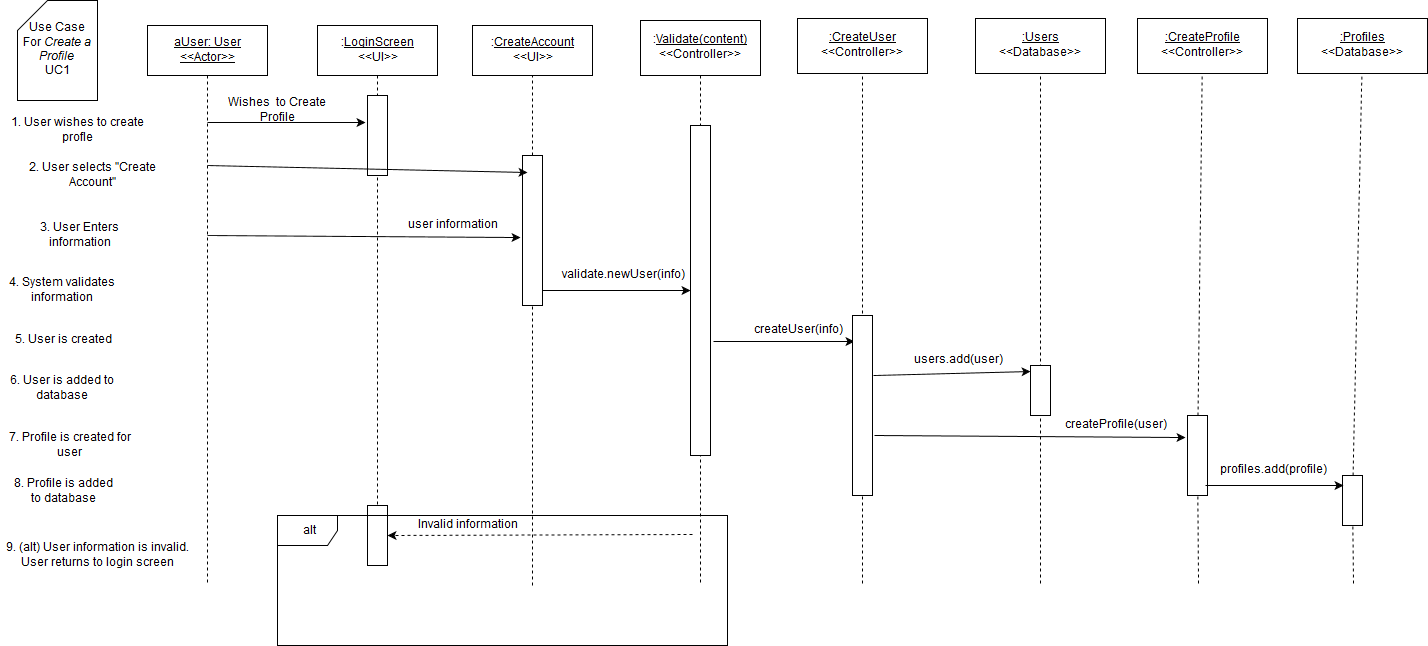

The diagram above was exported from draw.io. Its source (the exported page's mxGraphModel, read from the mxfile embedded in the PNG):
<mxGraphModel dx="1430" dy="750" grid="1" gridSize="10" guides="1" tooltips="1" connect="1" arrows="1" fold="1" page="1" pageScale="1" pageWidth="850" pageHeight="1100" background="#ffffff" math="0" shadow="0">
  <root>
    <mxCell id="0" />
    <mxCell id="1" parent="0" />
    <mxCell id="5" value="" style="endArrow=none;html=1;dashed=1;exitX=0.5;exitY=1;endFill=0;entryX=0.5;entryY=0;" parent="1" source="4" edge="1" target="59">
      <mxGeometry width="50" height="50" relative="1" as="geometry">
        <mxPoint x="150" y="590" as="sourcePoint" />
        <mxPoint x="380" y="530" as="targetPoint" />
      </mxGeometry>
    </mxCell>
    <mxCell id="59" value="" style="whiteSpace=wrap;html=1;" parent="1" vertex="1">
      <mxGeometry x="370" y="560" width="20" height="60" as="geometry" />
    </mxCell>
    <mxCell id="2" value="&lt;u&gt;aUser: User&lt;br&gt;&amp;lt;&amp;lt;Actor&amp;gt;&amp;gt;&lt;br&gt;&lt;/u&gt;" style="whiteSpace=wrap;html=1;" parent="1" vertex="1">
      <mxGeometry x="150" y="80" width="120" height="50" as="geometry" />
    </mxCell>
    <mxCell id="3" value="" style="endArrow=none;html=1;exitX=0.5;exitY=1;endFill=0;dashed=1;" parent="1" source="2" edge="1">
      <mxGeometry width="50" height="50" relative="1" as="geometry">
        <mxPoint x="150" y="190" as="sourcePoint" />
        <mxPoint x="210" y="640" as="targetPoint" />
      </mxGeometry>
    </mxCell>
    <mxCell id="4" value=":&lt;u&gt;LoginScreen&lt;/u&gt;&lt;br&gt;&amp;lt;&amp;lt;UI&amp;gt;&amp;gt;" style="whiteSpace=wrap;html=1;" parent="1" vertex="1">
      <mxGeometry x="320" y="80" width="120" height="50" as="geometry" />
    </mxCell>
    <mxCell id="6" value="" style="endArrow=classic;html=1;" parent="1" source="8" edge="1">
      <mxGeometry width="50" height="50" relative="1" as="geometry">
        <mxPoint x="210" y="180" as="sourcePoint" />
        <mxPoint x="380" y="180" as="targetPoint" />
      </mxGeometry>
    </mxCell>
    <mxCell id="7" value="Wishes&amp;nbsp; to Create Profile" style="text;html=1;strokeColor=none;fillColor=none;align=center;verticalAlign=middle;whiteSpace=wrap;" parent="1" vertex="1">
      <mxGeometry x="220" y="155" width="120" height="20" as="geometry" />
    </mxCell>
    <mxCell id="8" value="" style="whiteSpace=wrap;html=1;" parent="1" vertex="1">
      <mxGeometry x="370" y="150" width="20" height="80" as="geometry" />
    </mxCell>
    <mxCell id="9" value="" style="endArrow=classic;html=1;" parent="1" edge="1">
      <mxGeometry width="50" height="50" relative="1" as="geometry">
        <mxPoint x="210" y="177" as="sourcePoint" />
        <mxPoint x="368" y="177" as="targetPoint" />
      </mxGeometry>
    </mxCell>
    <mxCell id="10" value=":&lt;u&gt;Validate(content)&lt;/u&gt;&lt;br&gt;&amp;lt;&amp;lt;Controller&amp;gt;&amp;gt;" style="whiteSpace=wrap;html=1;" parent="1" vertex="1">
      <mxGeometry x="643" y="75" width="120" height="55" as="geometry" />
    </mxCell>
    <mxCell id="11" value="" style="endArrow=classic;html=1;entryX=-0.1;entryY=0.547;entryPerimeter=0;" parent="1" target="66" edge="1">
      <mxGeometry width="50" height="50" relative="1" as="geometry">
        <mxPoint x="210" y="290" as="sourcePoint" />
        <mxPoint x="690" y="290" as="targetPoint" />
      </mxGeometry>
    </mxCell>
    <mxCell id="12" value="" style="endArrow=none;html=1;exitX=0.5;exitY=1;startArrow=none;startFill=0;dashed=1;endFill=0;" parent="1" source="10" edge="1">
      <mxGeometry width="50" height="50" relative="1" as="geometry">
        <mxPoint x="303" y="600" as="sourcePoint" />
        <mxPoint x="703" y="640" as="targetPoint" />
      </mxGeometry>
    </mxCell>
    <mxCell id="14" value="Use Case &lt;br&gt;For &lt;i&gt;Create a Profile&lt;/i&gt;&lt;br&gt;UC1" style="shape=card;whiteSpace=wrap;html=1;" parent="1" vertex="1">
      <mxGeometry x="20" y="55" width="80" height="100" as="geometry" />
    </mxCell>
    <mxCell id="15" value="1. User wishes to create profle" style="text;html=1;strokeColor=none;fillColor=none;align=center;verticalAlign=middle;whiteSpace=wrap;" parent="1" vertex="1">
      <mxGeometry x="10" y="175" width="140" height="20" as="geometry" />
    </mxCell>
    <mxCell id="20" value="" style="whiteSpace=wrap;html=1;" parent="1" vertex="1">
      <mxGeometry x="693" y="180" width="20" height="330" as="geometry" />
    </mxCell>
    <mxCell id="28" value="3. User Enters information" style="text;html=1;strokeColor=none;fillColor=none;align=center;verticalAlign=middle;whiteSpace=wrap;" parent="1" vertex="1">
      <mxGeometry x="10" y="280" width="145" height="20" as="geometry" />
    </mxCell>
    <mxCell id="30" value="4. System validates information" style="text;html=1;strokeColor=none;fillColor=none;align=center;verticalAlign=middle;whiteSpace=wrap;" parent="1" vertex="1">
      <mxGeometry x="10" y="335" width="110" height="20" as="geometry" />
    </mxCell>
    <mxCell id="31" value="7. Profile is created for user" style="text;html=1;strokeColor=none;fillColor=none;align=center;verticalAlign=middle;whiteSpace=wrap;" parent="1" vertex="1">
      <mxGeometry x="10" y="490" width="125" height="20" as="geometry" />
    </mxCell>
    <mxCell id="32" value="" style="endArrow=classic;html=1;entryX=1.07;entryY=1.05;entryPerimeter=0;" parent="1" target="49" edge="1">
      <mxGeometry width="50" height="50" relative="1" as="geometry">
        <mxPoint x="716" y="396" as="sourcePoint" />
        <mxPoint x="1130" y="356" as="targetPoint" />
      </mxGeometry>
    </mxCell>
    <mxCell id="35" value="" style="endArrow=none;html=1;endFill=0;dashed=1;" parent="1" target="36" edge="1">
      <mxGeometry width="50" height="50" relative="1" as="geometry">
        <mxPoint x="1043" y="638" as="sourcePoint" />
        <mxPoint x="343" y="558" as="targetPoint" />
      </mxGeometry>
    </mxCell>
    <mxCell id="36" value="&lt;u&gt;:Users&lt;br&gt;&lt;/u&gt;&amp;lt;&amp;lt;Database&amp;gt;&amp;gt;&lt;u&gt;&lt;br&gt;&lt;/u&gt;" style="whiteSpace=wrap;html=1;" parent="1" vertex="1">
      <mxGeometry x="978" y="73" width="130" height="55" as="geometry" />
    </mxCell>
    <mxCell id="45" value="6. User is added to database " style="text;html=1;strokeColor=none;fillColor=none;align=center;verticalAlign=middle;whiteSpace=wrap;" parent="1" vertex="1">
      <mxGeometry x="10" y="427" width="110" height="33" as="geometry" />
    </mxCell>
    <mxCell id="46" value="" style="whiteSpace=wrap;html=1;" parent="1" vertex="1">
      <mxGeometry x="1033" y="420" width="20" height="50" as="geometry" />
    </mxCell>
    <mxCell id="47" value="" style="endArrow=classic;html=1;exitX=1.1;exitY=0.667;exitPerimeter=0;" parent="1" source="75" edge="1">
      <mxGeometry width="50" height="50" relative="1" as="geometry">
        <mxPoint x="1043" y="520" as="sourcePoint" />
        <mxPoint x="1188" y="492" as="targetPoint" />
      </mxGeometry>
    </mxCell>
    <mxCell id="49" value="createUser(info)" style="text;html=1;strokeColor=none;fillColor=none;align=center;verticalAlign=middle;whiteSpace=wrap;" parent="1" vertex="1">
      <mxGeometry x="750" y="375" width="100" height="20" as="geometry" />
    </mxCell>
    <mxCell id="50" value="createProfile(user)" style="text;html=1;strokeColor=none;fillColor=none;align=center;verticalAlign=middle;whiteSpace=wrap;" parent="1" vertex="1">
      <mxGeometry x="1053" y="470" width="130" height="20" as="geometry" />
    </mxCell>
    <mxCell id="53" value="" style="endArrow=none;html=1;endFill=0;dashed=1;" parent="1" source="55" target="54" edge="1">
      <mxGeometry x="1361" y="128" width="50" height="50" as="geometry">
        <mxPoint x="1361" y="528" as="sourcePoint" />
        <mxPoint x="430" y="558" as="targetPoint" />
      </mxGeometry>
    </mxCell>
    <mxCell id="54" value="&lt;u&gt;:Profiles&lt;br&gt;&lt;/u&gt;&amp;lt;&amp;lt;Database&amp;gt;&amp;gt;&lt;u&gt;&lt;br&gt;&lt;/u&gt;" style="whiteSpace=wrap;html=1;" parent="1" vertex="1">
      <mxGeometry x="1300" y="73" width="130" height="55" as="geometry" />
    </mxCell>
    <mxCell id="55" value="" style="whiteSpace=wrap;html=1;" parent="1" vertex="1">
      <mxGeometry x="1345" y="530" width="20" height="50" as="geometry" />
    </mxCell>
    <mxCell id="56" value="" style="endArrow=none;html=1;endFill=0;dashed=1;" parent="1" target="55" edge="1">
      <mxGeometry x="1361" y="128" width="50" height="50" as="geometry">
        <mxPoint x="1356" y="638" as="sourcePoint" />
        <mxPoint x="1364.7426900584796" y="128" as="targetPoint" />
      </mxGeometry>
    </mxCell>
    <mxCell id="57" value="alt" style="shape=umlFrame;whiteSpace=wrap;html=1;" parent="1" vertex="1">
      <mxGeometry x="280" y="570" width="450" height="130" as="geometry" />
    </mxCell>
    <mxCell id="58" value="" style="endArrow=classic;html=1;shadow=0;dashed=1;entryX=1;entryY=0.5;exitX=0.1;exitY=0.981;exitPerimeter=0;" parent="1" target="59" edge="1">
      <mxGeometry width="50" height="50" relative="1" as="geometry">
        <mxPoint x="695" y="589" as="sourcePoint" />
        <mxPoint x="380" y="578" as="targetPoint" />
      </mxGeometry>
    </mxCell>
    <mxCell id="60" value="Invalid information" style="text;html=1;strokeColor=none;fillColor=none;align=center;verticalAlign=middle;whiteSpace=wrap;" parent="1" vertex="1">
      <mxGeometry x="410" y="570" width="120" height="20" as="geometry" />
    </mxCell>
    <mxCell id="61" value="9. (alt) User information is invalid. User returns to login screen" style="text;html=1;strokeColor=none;fillColor=none;align=center;verticalAlign=middle;whiteSpace=wrap;" parent="1" vertex="1">
      <mxGeometry x="5" y="588" width="190" height="45" as="geometry" />
    </mxCell>
    <mxCell id="63" value="2. User selects &quot;Create Account&quot;" style="text;html=1;strokeColor=none;fillColor=none;align=center;verticalAlign=middle;whiteSpace=wrap;" parent="1" vertex="1">
      <mxGeometry x="10" y="220" width="170" height="20" as="geometry" />
    </mxCell>
    <mxCell id="64" value=":&lt;u&gt;CreateAccount&lt;/u&gt;&lt;br&gt;&amp;lt;&amp;lt;UI&amp;gt;&amp;gt;" style="whiteSpace=wrap;html=1;" parent="1" vertex="1">
      <mxGeometry x="475" y="80" width="120" height="50" as="geometry" />
    </mxCell>
    <mxCell id="65" value="" style="endArrow=none;html=1;endFill=0;dashed=1;" parent="1" target="66" edge="1">
      <mxGeometry x="533" y="130" width="50" height="50" as="geometry">
        <mxPoint x="535" y="640" as="sourcePoint" />
        <mxPoint x="536.6153846153848" y="130" as="targetPoint" />
      </mxGeometry>
    </mxCell>
    <mxCell id="66" value="" style="whiteSpace=wrap;html=1;" parent="1" vertex="1">
      <mxGeometry x="525" y="210" width="20" height="150" as="geometry" />
    </mxCell>
    <mxCell id="67" value="" style="endArrow=none;html=1;endFill=0;dashed=1;entryX=0.5;entryY=1;exitX=0.5;exitY=0;" parent="1" source="66" target="64" edge="1">
      <mxGeometry x="543" y="140" width="50" height="50" as="geometry">
        <mxPoint x="542.6293706293704" y="425" as="sourcePoint" />
        <mxPoint x="544.5936063936063" y="280" as="targetPoint" />
      </mxGeometry>
    </mxCell>
    <mxCell id="68" value="" style="endArrow=classic;html=1;shadow=0;entryX=0.25;entryY=0.111;entryPerimeter=0;" parent="1" target="66" edge="1">
      <mxGeometry width="50" height="50" relative="1" as="geometry">
        <mxPoint x="210" y="220" as="sourcePoint" />
        <mxPoint x="60" y="620" as="targetPoint" />
      </mxGeometry>
    </mxCell>
    <mxCell id="69" value="user information" style="text;html=1;strokeColor=none;fillColor=none;align=center;verticalAlign=middle;whiteSpace=wrap;" parent="1" vertex="1">
      <mxGeometry x="400" y="270" width="110" height="20" as="geometry" />
    </mxCell>
    <mxCell id="70" value="" style="endArrow=classic;html=1;shadow=0;exitX=1;exitY=0.9;entryX=0;entryY=0.5;exitPerimeter=0;" parent="1" source="66" target="20" edge="1">
      <mxGeometry width="50" height="50" relative="1" as="geometry">
        <mxPoint x="180" y="680" as="sourcePoint" />
        <mxPoint x="60" y="620" as="targetPoint" />
      </mxGeometry>
    </mxCell>
    <mxCell id="71" value="validate.newUser(info)" style="text;html=1;strokeColor=none;fillColor=none;align=center;verticalAlign=middle;whiteSpace=wrap;" parent="1" vertex="1">
      <mxGeometry x="580" y="320" width="90" height="20" as="geometry" />
    </mxCell>
    <mxCell id="73" value="" style="endArrow=none;html=1;endFill=0;dashed=1;" edge="1" target="74" parent="1">
      <mxGeometry x="865" y="128" width="50" height="50" as="geometry">
        <mxPoint x="865" y="638" as="sourcePoint" />
        <mxPoint x="165" y="558" as="targetPoint" />
      </mxGeometry>
    </mxCell>
    <mxCell id="74" value="&lt;u&gt;:CreateUser&lt;br&gt;&lt;/u&gt;&amp;lt;&amp;lt;Controller&amp;gt;&amp;gt;&lt;u&gt;&lt;br&gt;&lt;/u&gt;" style="whiteSpace=wrap;html=1;" vertex="1" parent="1">
      <mxGeometry x="800" y="73" width="130" height="55" as="geometry" />
    </mxCell>
    <mxCell id="75" value="" style="whiteSpace=wrap;html=1;" vertex="1" parent="1">
      <mxGeometry x="855" y="370" width="20" height="180" as="geometry" />
    </mxCell>
    <mxCell id="76" value="" style="endArrow=none;html=1;endFill=0;dashed=1;" edge="1" source="78" target="77" parent="1">
      <mxGeometry x="1201" y="128" width="50" height="50" as="geometry">
        <mxPoint x="1201" y="528" as="sourcePoint" />
        <mxPoint x="270" y="558" as="targetPoint" />
      </mxGeometry>
    </mxCell>
    <mxCell id="77" value="&lt;u&gt;:CreateProfile&lt;br&gt;&lt;/u&gt;&amp;lt;&amp;lt;Controller&amp;gt;&amp;gt;&lt;u&gt;&lt;br&gt;&lt;/u&gt;" style="whiteSpace=wrap;html=1;" vertex="1" parent="1">
      <mxGeometry x="1140" y="73" width="130" height="55" as="geometry" />
    </mxCell>
    <mxCell id="78" value="" style="whiteSpace=wrap;html=1;" vertex="1" parent="1">
      <mxGeometry x="1190" y="470" width="20" height="80" as="geometry" />
    </mxCell>
    <mxCell id="79" value="" style="endArrow=none;html=1;endFill=0;dashed=1;" edge="1" target="78" parent="1">
      <mxGeometry x="1201" y="128" width="50" height="50" as="geometry">
        <mxPoint x="1201" y="638" as="sourcePoint" />
        <mxPoint x="1204.7426900584796" y="128" as="targetPoint" />
      </mxGeometry>
    </mxCell>
    <mxCell id="80" value="" style="endArrow=classic;html=1;shadow=0;exitX=1.05;exitY=0.333;exitPerimeter=0;" edge="1" parent="1" source="75">
      <mxGeometry width="50" height="50" relative="1" as="geometry">
        <mxPoint x="10" y="710" as="sourcePoint" />
        <mxPoint x="1033" y="426" as="targetPoint" />
      </mxGeometry>
    </mxCell>
    <mxCell id="81" value="users.add(user)" style="text;html=1;strokeColor=none;fillColor=none;align=center;verticalAlign=middle;whiteSpace=wrap;" vertex="1" parent="1">
      <mxGeometry x="910" y="405" width="100" height="20" as="geometry" />
    </mxCell>
    <mxCell id="82" value="5. User is created" style="text;html=1;strokeColor=none;fillColor=none;align=center;verticalAlign=middle;whiteSpace=wrap;" vertex="1" parent="1">
      <mxGeometry x="3" y="385" width="125" height="20" as="geometry" />
    </mxCell>
    <mxCell id="83" value="8. Profile is added to database" style="text;html=1;strokeColor=none;fillColor=none;align=center;verticalAlign=middle;whiteSpace=wrap;" vertex="1" parent="1">
      <mxGeometry x="11" y="530" width="110" height="33" as="geometry" />
    </mxCell>
    <mxCell id="84" value="" style="endArrow=classic;html=1;shadow=0;exitX=-0.015;exitY=1.25;entryX=1.046;entryY=1.25;entryPerimeter=0;exitPerimeter=0;" edge="1" parent="1" source="85" target="85">
      <mxGeometry width="50" height="50" relative="1" as="geometry">
        <mxPoint x="10" y="810" as="sourcePoint" />
        <mxPoint x="60" y="760" as="targetPoint" />
      </mxGeometry>
    </mxCell>
    <mxCell id="85" value="profiles.add(profile)" style="text;html=1;strokeColor=none;fillColor=none;align=center;verticalAlign=middle;whiteSpace=wrap;" vertex="1" parent="1">
      <mxGeometry x="1210" y="515" width="130" height="20" as="geometry" />
    </mxCell>
  </root>
</mxGraphModel>